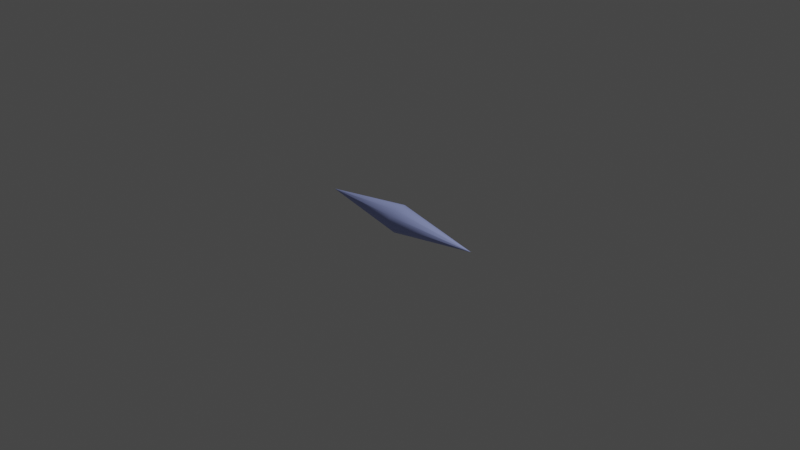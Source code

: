 # Source: narrow_bullet.blend  (saved by Blender 2.90.8; exported with 4.5.12 LTS)
import bpy
from mathutils import Matrix  # noqa: F401  (used for matrix-valued properties, if any)

bpy.ops.wm.read_factory_settings(use_empty=True)
scene = bpy.context.scene
scene.name = 'Scene'

# ---- collections
col_collection = bpy.data.collections.new('Collection'); scene.collection.children.link(col_collection)

# ---- materials (node trees are filled in below, after node groups)
mat_material_001 = bpy.data.materials.new('Material.001')
mat_material_001.use_transparent_shadow = False

# ---- material node trees
mat_material_001.use_nodes = True; mat_material_001.node_tree.nodes.clear()
_N = mat_material_001.node_tree.nodes; _L = mat_material_001.node_tree.links
n0 = _N.new('ShaderNodeBsdfPrincipled'); n0.name = 'Principled BSDF'; n0.location = (10, 300)
n0.distribution = 'GGX'
n0.subsurface_method = 'BURLEY'
n0.inputs[0].default_value = (0.3564, 0.4207, 0.8, 1.0)
n0.inputs[3].default_value = 1.45
n0.inputs[27].default_value = (0.0, 0.0, 0.0, 1.0)
n0.inputs[28].default_value = 1.0
n1 = _N.new('ShaderNodeOutputMaterial'); n1.name = 'Material Output'; n1.location = (300, 300)
_L.new(n0.outputs[0], n1.inputs[0])
n1.is_active_output = True

# ---- world
world_world = bpy.data.worlds.new('World'); scene.world = world_world
world_world.use_nodes = True; world_world.node_tree.nodes.clear()
_N = world_world.node_tree.nodes; _L = world_world.node_tree.links
n0 = _N.new('ShaderNodeOutputWorld'); n0.name = 'World Output'; n0.location = (300, 300)
n1 = _N.new('ShaderNodeBackground'); n1.name = 'Background'; n1.location = (10, 300)
n1.inputs[0].default_value = (0.05088, 0.05088, 0.05088, 1.0)
_L.new(n1.outputs[0], n0.inputs[0])
n0.is_active_output = True
world_world.color = (0.05088, 0.05088, 0.05088)
world_world.use_sun_shadow = False
world_world.sun_shadow_jitter_overblur = 0.0

# ---- cameras
cam_camera = bpy.data.cameras.new('Camera')
cam_camera.clip_end = 100.0
cam_camera.ortho_scale = 7.314

# ---- lights
light_light = bpy.data.lights.new('Light', 'POINT')
light_light.transmission_factor = 0.0
light_light.energy = 1000.0
light_light.shadow_soft_size = 0.1
light_light.shadow_maximum_resolution = 0.006
light_light.use_absolute_resolution = True

# ---- curves / text
cu_beziercurve = bpy.data.curves.new('BezierCurve', 'CURVE')
cu_beziercurve.dimensions = '3D'
_sp = cu_beziercurve.splines.new('POLY'); _sp.points.add(2)
_sp.points.foreach_set('co', [-1.0, 0.0, 0.0, 1.0, 0.002, 0.0, 0.0, 1.0, 0.9949, 0.0, 0.0, 1.0])
_sp.points.foreach_set('radius', [0.09741, 14.95, 0.09741])
_sp.order_v = 1
cu_beziercurve.materials.append(mat_material_001)
cu_beziercurve.use_path = True
cu_beziercurve.use_path_clamp = True
cu_beziercurve.bevel_depth = 0.01
cu_beziercurve.fill_mode = 'FULL'

# ---- objects
ob_light = bpy.data.objects.new('Light', light_light)
ob_camera = bpy.data.objects.new('Camera', cam_camera)
ob_beziercurve = bpy.data.objects.new('BezierCurve', cu_beziercurve)

# ---- transforms, parenting, visibility, modifiers, constraints
ob_light.location = (4.076, 1.005, 5.904)
ob_light.rotation_euler = (0.6503, 0.05522, 1.866)
ob_light.lock_rotations_4d = False
ob_light.empty_display_type = 'ARROWS'
ob_light.color = (0.0, 0.0, 0.0, 0.0)
ob_light.lineart.crease_threshold = 0.0
ob_camera.location = (7.359, -6.926, 4.958)
ob_camera.rotation_euler = (1.109, 0.0, 0.8149)
ob_camera.lock_rotations_4d = False
ob_camera.empty_display_type = 'ARROWS'
ob_camera.color = (0.0, 0.0, 0.0, 0.0)
ob_camera.display_type = 'WIRE'
ob_camera.lineart.crease_threshold = 0.0
ob_beziercurve.location = (0.0, 0.0, 0.0)
ob_beziercurve.lineart.crease_threshold = 0.0

# ---- collection membership
col_collection.objects.link(ob_light)
col_collection.objects.link(ob_camera)
col_collection.objects.link(ob_beziercurve)

# ---- scene / render settings (as saved in the file)
scene.camera = ob_camera
scene.frame_start = 1; scene.frame_end = 250; scene.frame_set(1)
scene.render.engine = 'BLENDER_EEVEE_NEXT'
scene.cycles.use_denoising = False
scene.cycles.samples = 128
scene.cycles.sampling_pattern = 'TABULATED_SOBOL'
scene.cycles.use_adaptive_sampling = False
scene.cycles.use_light_tree = False
scene.view_settings.view_transform = 'Filmic'
bpy.context.view_layer.update()
